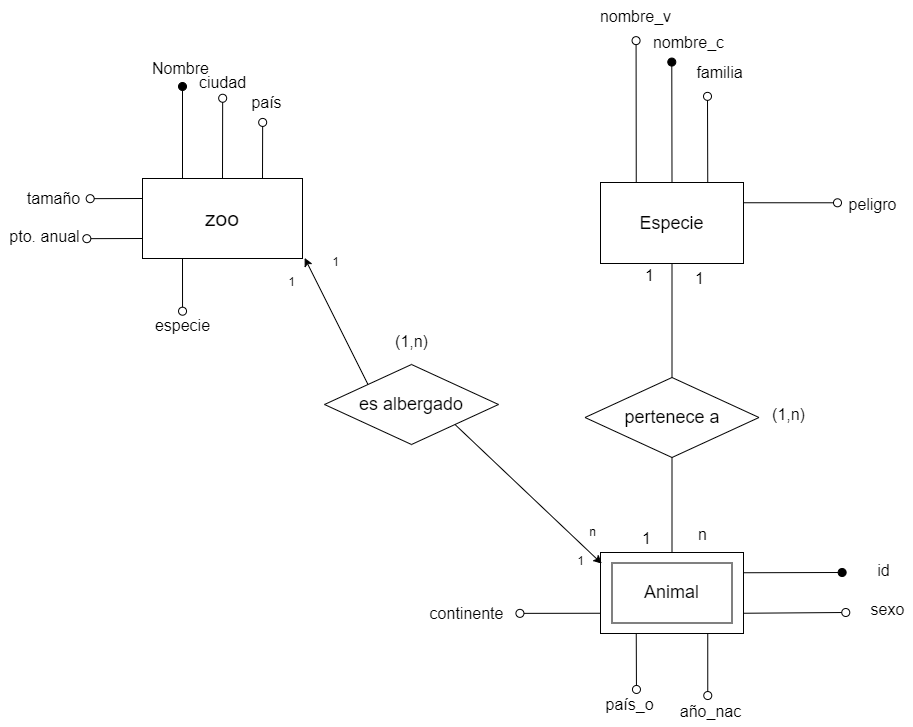

The diagram above was exported from draw.io. Its source (the exported page's mxGraphModel, read from the mxfile embedded in the PNG):
<mxGraphModel dx="1350" dy="1461" grid="0" gridSize="10" guides="1" tooltips="1" connect="1" arrows="1" fold="1" page="0" pageScale="1" pageWidth="850" pageHeight="1100" math="0" shadow="0">
  <root>
    <mxCell id="0" />
    <mxCell id="1" parent="0" />
    <mxCell id="TOVnCuBwb251_DOz-tfz-2" style="edgeStyle=none;curved=1;rounded=0;orthogonalLoop=1;jettySize=auto;html=1;exitX=0.25;exitY=0;exitDx=0;exitDy=0;fontSize=12;startSize=8;endSize=8;endArrow=oval;endFill=1;" parent="1" source="TOVnCuBwb251_DOz-tfz-1" edge="1">
      <mxGeometry relative="1" as="geometry">
        <mxPoint x="-25" y="-26" as="targetPoint" />
      </mxGeometry>
    </mxCell>
    <mxCell id="TOVnCuBwb251_DOz-tfz-6" style="edgeStyle=none;curved=1;rounded=0;orthogonalLoop=1;jettySize=auto;html=1;exitX=0.5;exitY=0;exitDx=0;exitDy=0;fontSize=12;startSize=8;endSize=8;endArrow=oval;endFill=0;" parent="1" source="TOVnCuBwb251_DOz-tfz-1" edge="1">
      <mxGeometry relative="1" as="geometry">
        <mxPoint x="15.166666666666742" y="-14.25" as="targetPoint" />
      </mxGeometry>
    </mxCell>
    <mxCell id="TOVnCuBwb251_DOz-tfz-8" style="edgeStyle=none;curved=1;rounded=0;orthogonalLoop=1;jettySize=auto;html=1;exitX=0.75;exitY=0;exitDx=0;exitDy=0;fontSize=12;startSize=8;endSize=8;endArrow=oval;endFill=0;" parent="1" source="TOVnCuBwb251_DOz-tfz-1" edge="1">
      <mxGeometry relative="1" as="geometry">
        <mxPoint x="55.16666666666674" y="9.916666666666742" as="targetPoint" />
      </mxGeometry>
    </mxCell>
    <mxCell id="TOVnCuBwb251_DOz-tfz-10" style="edgeStyle=none;curved=1;rounded=0;orthogonalLoop=1;jettySize=auto;html=1;exitX=0;exitY=0.25;exitDx=0;exitDy=0;fontSize=12;startSize=8;endSize=8;endArrow=oval;endFill=0;" parent="1" source="TOVnCuBwb251_DOz-tfz-1" edge="1">
      <mxGeometry relative="1" as="geometry">
        <mxPoint x="-117.33333333333326" y="86.16666666666674" as="targetPoint" />
      </mxGeometry>
    </mxCell>
    <mxCell id="TOVnCuBwb251_DOz-tfz-12" style="edgeStyle=none;curved=1;rounded=0;orthogonalLoop=1;jettySize=auto;html=1;exitX=0;exitY=0.75;exitDx=0;exitDy=0;fontSize=12;startSize=8;endSize=8;endArrow=oval;endFill=0;" parent="1" source="TOVnCuBwb251_DOz-tfz-1" edge="1">
      <mxGeometry relative="1" as="geometry">
        <mxPoint x="-120.66666666666663" y="126.16666666666674" as="targetPoint" />
      </mxGeometry>
    </mxCell>
    <mxCell id="TOVnCuBwb251_DOz-tfz-62" style="edgeStyle=none;curved=1;rounded=0;orthogonalLoop=1;jettySize=auto;html=1;exitX=0.25;exitY=1;exitDx=0;exitDy=0;fontSize=12;startSize=8;endSize=8;endArrow=oval;endFill=0;" parent="1" source="TOVnCuBwb251_DOz-tfz-1" edge="1">
      <mxGeometry relative="1" as="geometry">
        <mxPoint x="-24.95652173913038" y="198.6956787109375" as="targetPoint" />
      </mxGeometry>
    </mxCell>
    <mxCell id="TOVnCuBwb251_DOz-tfz-1" value="&lt;font style=&quot;font-size: 21px;&quot;&gt;zoo&lt;/font&gt;" style="rounded=0;whiteSpace=wrap;html=1;" parent="1" vertex="1">
      <mxGeometry x="-65" y="66" width="160" height="80" as="geometry" />
    </mxCell>
    <mxCell id="TOVnCuBwb251_DOz-tfz-5" value="Nombre" style="text;html=1;align=center;verticalAlign=middle;resizable=0;points=[];autosize=1;strokeColor=none;fillColor=none;fontSize=16;" parent="1" vertex="1">
      <mxGeometry x="-65" y="-60" width="75" height="31" as="geometry" />
    </mxCell>
    <mxCell id="TOVnCuBwb251_DOz-tfz-7" value="ciudad" style="text;html=1;align=center;verticalAlign=middle;resizable=0;points=[];autosize=1;strokeColor=none;fillColor=none;fontSize=16;" parent="1" vertex="1">
      <mxGeometry x="-17.5" y="-46" width="65" height="31" as="geometry" />
    </mxCell>
    <mxCell id="TOVnCuBwb251_DOz-tfz-9" value="país" style="text;html=1;align=center;verticalAlign=middle;resizable=0;points=[];autosize=1;strokeColor=none;fillColor=none;fontSize=16;" parent="1" vertex="1">
      <mxGeometry x="34.5" y="-25.5" width="48" height="31" as="geometry" />
    </mxCell>
    <mxCell id="TOVnCuBwb251_DOz-tfz-11" value="tamaño" style="text;html=1;align=center;verticalAlign=middle;resizable=0;points=[];autosize=1;strokeColor=none;fillColor=none;fontSize=16;" parent="1" vertex="1">
      <mxGeometry x="-190" y="70" width="71" height="31" as="geometry" />
    </mxCell>
    <mxCell id="TOVnCuBwb251_DOz-tfz-13" value="pto. anual" style="text;html=1;align=center;verticalAlign=middle;resizable=0;points=[];autosize=1;strokeColor=none;fillColor=none;fontSize=16;" parent="1" vertex="1">
      <mxGeometry x="-207" y="108" width="88" height="31" as="geometry" />
    </mxCell>
    <mxCell id="TOVnCuBwb251_DOz-tfz-15" style="edgeStyle=none;curved=1;rounded=0;orthogonalLoop=1;jettySize=auto;html=1;exitX=0.25;exitY=0;exitDx=0;exitDy=0;fontSize=12;startSize=8;endSize=8;endArrow=oval;endFill=0;" parent="1" source="TOVnCuBwb251_DOz-tfz-14" edge="1">
      <mxGeometry relative="1" as="geometry">
        <mxPoint x="428.57142857142867" y="-71.85709926060258" as="targetPoint" />
      </mxGeometry>
    </mxCell>
    <mxCell id="TOVnCuBwb251_DOz-tfz-17" style="edgeStyle=none;curved=1;rounded=0;orthogonalLoop=1;jettySize=auto;html=1;exitX=0.5;exitY=0;exitDx=0;exitDy=0;fontSize=12;startSize=8;endSize=8;endArrow=oval;endFill=1;" parent="1" source="TOVnCuBwb251_DOz-tfz-14" edge="1">
      <mxGeometry relative="1" as="geometry">
        <mxPoint x="464.28571428571445" y="-50.42852783203125" as="targetPoint" />
      </mxGeometry>
    </mxCell>
    <mxCell id="TOVnCuBwb251_DOz-tfz-19" style="edgeStyle=none;curved=1;rounded=0;orthogonalLoop=1;jettySize=auto;html=1;exitX=0.75;exitY=0;exitDx=0;exitDy=0;fontSize=12;startSize=8;endSize=8;endArrow=oval;endFill=0;" parent="1" source="TOVnCuBwb251_DOz-tfz-14" edge="1">
      <mxGeometry relative="1" as="geometry">
        <mxPoint x="500.0000000000002" y="-16.142813546316802" as="targetPoint" />
      </mxGeometry>
    </mxCell>
    <mxCell id="TOVnCuBwb251_DOz-tfz-21" style="edgeStyle=none;curved=1;rounded=0;orthogonalLoop=1;jettySize=auto;html=1;exitX=1;exitY=0.25;exitDx=0;exitDy=0;fontSize=12;startSize=8;endSize=8;endArrow=oval;endFill=0;" parent="1" source="TOVnCuBwb251_DOz-tfz-14" edge="1">
      <mxGeometry relative="1" as="geometry">
        <mxPoint x="630.0000000000002" y="90.28571428571445" as="targetPoint" />
      </mxGeometry>
    </mxCell>
    <mxCell id="TOVnCuBwb251_DOz-tfz-14" value="&lt;font style=&quot;font-size: 18px;&quot;&gt;Especie&lt;/font&gt;" style="rounded=0;whiteSpace=wrap;html=1;" parent="1" vertex="1">
      <mxGeometry x="393" y="70" width="143" height="81" as="geometry" />
    </mxCell>
    <mxCell id="TOVnCuBwb251_DOz-tfz-16" value="nombre_v" style="text;html=1;align=center;verticalAlign=middle;resizable=0;points=[];autosize=1;strokeColor=none;fillColor=none;fontSize=16;" parent="1" vertex="1">
      <mxGeometry x="383" y="-112" width="89" height="31" as="geometry" />
    </mxCell>
    <mxCell id="TOVnCuBwb251_DOz-tfz-18" value="nombre_c" style="text;html=1;align=center;verticalAlign=middle;resizable=0;points=[];autosize=1;strokeColor=none;fillColor=none;fontSize=16;" parent="1" vertex="1">
      <mxGeometry x="436.5" y="-85.5" width="89" height="31" as="geometry" />
    </mxCell>
    <mxCell id="TOVnCuBwb251_DOz-tfz-20" value="familia" style="text;html=1;align=center;verticalAlign=middle;resizable=0;points=[];autosize=1;strokeColor=none;fillColor=none;fontSize=16;" parent="1" vertex="1">
      <mxGeometry x="479.5" y="-55.5" width="64" height="31" as="geometry" />
    </mxCell>
    <mxCell id="TOVnCuBwb251_DOz-tfz-22" value="peligro" style="text;html=1;align=center;verticalAlign=middle;resizable=0;points=[];autosize=1;strokeColor=none;fillColor=none;fontSize=16;" parent="1" vertex="1">
      <mxGeometry x="631.5" y="76.5" width="66" height="31" as="geometry" />
    </mxCell>
    <mxCell id="TOVnCuBwb251_DOz-tfz-48" style="edgeStyle=none;curved=1;rounded=0;orthogonalLoop=1;jettySize=auto;html=1;exitX=0.5;exitY=0;exitDx=0;exitDy=0;entryX=0.5;entryY=1;entryDx=0;entryDy=0;fontSize=12;startSize=8;endSize=8;endArrow=none;endFill=0;" parent="1" source="TOVnCuBwb251_DOz-tfz-45" target="TOVnCuBwb251_DOz-tfz-14" edge="1">
      <mxGeometry relative="1" as="geometry" />
    </mxCell>
    <mxCell id="TOVnCuBwb251_DOz-tfz-49" style="edgeStyle=none;curved=1;rounded=0;orthogonalLoop=1;jettySize=auto;html=1;exitX=0.5;exitY=1;exitDx=0;exitDy=0;entryX=0.5;entryY=0;entryDx=0;entryDy=0;fontSize=12;startSize=8;endSize=8;endArrow=none;endFill=0;" parent="1" source="TOVnCuBwb251_DOz-tfz-45" target="TOVnCuBwb251_DOz-tfz-47" edge="1">
      <mxGeometry relative="1" as="geometry" />
    </mxCell>
    <mxCell id="TOVnCuBwb251_DOz-tfz-45" value="&lt;font style=&quot;font-size: 18px;&quot;&gt;pertenece a&lt;/font&gt;" style="rhombus;whiteSpace=wrap;html=1;" parent="1" vertex="1">
      <mxGeometry x="377.5" y="265" width="174" height="80" as="geometry" />
    </mxCell>
    <mxCell id="TOVnCuBwb251_DOz-tfz-50" style="edgeStyle=none;curved=1;rounded=0;orthogonalLoop=1;jettySize=auto;html=1;exitX=1;exitY=0.25;exitDx=0;exitDy=0;fontSize=12;startSize=8;endSize=8;endArrow=oval;endFill=1;" parent="1" source="TOVnCuBwb251_DOz-tfz-47" edge="1">
      <mxGeometry relative="1" as="geometry">
        <mxPoint x="634.6363636363635" y="460" as="targetPoint" />
      </mxGeometry>
    </mxCell>
    <mxCell id="TOVnCuBwb251_DOz-tfz-52" style="edgeStyle=none;curved=1;rounded=0;orthogonalLoop=1;jettySize=auto;html=1;exitX=1;exitY=0.75;exitDx=0;exitDy=0;fontSize=12;startSize=8;endSize=8;endArrow=oval;endFill=0;" parent="1" source="TOVnCuBwb251_DOz-tfz-47" edge="1">
      <mxGeometry relative="1" as="geometry">
        <mxPoint x="638.272727272727" y="500" as="targetPoint" />
      </mxGeometry>
    </mxCell>
    <mxCell id="TOVnCuBwb251_DOz-tfz-54" style="edgeStyle=none;curved=1;rounded=0;orthogonalLoop=1;jettySize=auto;html=1;exitX=0.75;exitY=1;exitDx=0;exitDy=0;fontSize=12;startSize=8;endSize=8;endArrow=oval;endFill=0;" parent="1" source="TOVnCuBwb251_DOz-tfz-47" edge="1">
      <mxGeometry relative="1" as="geometry">
        <mxPoint x="500.2608695652175" y="583.0435313349185" as="targetPoint" />
      </mxGeometry>
    </mxCell>
    <mxCell id="TOVnCuBwb251_DOz-tfz-56" style="edgeStyle=none;curved=1;rounded=0;orthogonalLoop=1;jettySize=auto;html=1;exitX=0.25;exitY=1;exitDx=0;exitDy=0;fontSize=12;startSize=8;endSize=8;endArrow=oval;endFill=0;" parent="1" source="TOVnCuBwb251_DOz-tfz-47" edge="1">
      <mxGeometry relative="1" as="geometry">
        <mxPoint x="428.9565217391305" y="576.9565217391305" as="targetPoint" />
      </mxGeometry>
    </mxCell>
    <mxCell id="TOVnCuBwb251_DOz-tfz-58" style="edgeStyle=none;curved=1;rounded=0;orthogonalLoop=1;jettySize=auto;html=1;exitX=0;exitY=0.75;exitDx=0;exitDy=0;fontSize=12;startSize=8;endSize=8;endArrow=oval;endFill=0;" parent="1" source="TOVnCuBwb251_DOz-tfz-47" edge="1">
      <mxGeometry relative="1" as="geometry">
        <mxPoint x="312.43478260869574" y="500.8695652173915" as="targetPoint" />
      </mxGeometry>
    </mxCell>
    <mxCell id="TOVnCuBwb251_DOz-tfz-47" value="&lt;font style=&quot;font-size: 18px;&quot;&gt;Animal&lt;/font&gt;" style="rounded=0;whiteSpace=wrap;html=1;" parent="1" vertex="1">
      <mxGeometry x="393" y="440" width="143" height="81" as="geometry" />
    </mxCell>
    <mxCell id="TOVnCuBwb251_DOz-tfz-51" value="id" style="text;html=1;align=center;verticalAlign=middle;resizable=0;points=[];autosize=1;strokeColor=none;fillColor=none;fontSize=16;" parent="1" vertex="1">
      <mxGeometry x="660.5" y="442.5" width="30" height="31" as="geometry" />
    </mxCell>
    <mxCell id="TOVnCuBwb251_DOz-tfz-53" value="sexo" style="text;html=1;align=center;verticalAlign=middle;resizable=0;points=[];autosize=1;strokeColor=none;fillColor=none;fontSize=16;" parent="1" vertex="1">
      <mxGeometry x="653.5" y="481.5" width="52" height="31" as="geometry" />
    </mxCell>
    <mxCell id="TOVnCuBwb251_DOz-tfz-55" value="año_nac" style="text;html=1;align=center;verticalAlign=middle;resizable=0;points=[];autosize=1;strokeColor=none;fillColor=none;fontSize=16;" parent="1" vertex="1">
      <mxGeometry x="463.5" y="583" width="79" height="31" as="geometry" />
    </mxCell>
    <mxCell id="TOVnCuBwb251_DOz-tfz-57" value="país_o" style="text;html=1;align=center;verticalAlign=middle;resizable=0;points=[];autosize=1;strokeColor=none;fillColor=none;fontSize=16;" parent="1" vertex="1">
      <mxGeometry x="389" y="576" width="66" height="31" as="geometry" />
    </mxCell>
    <mxCell id="TOVnCuBwb251_DOz-tfz-59" value="continente" style="text;html=1;align=center;verticalAlign=middle;resizable=0;points=[];autosize=1;strokeColor=none;fillColor=none;fontSize=16;" parent="1" vertex="1">
      <mxGeometry x="213" y="486" width="92" height="31" as="geometry" />
    </mxCell>
    <mxCell id="TOVnCuBwb251_DOz-tfz-60" value="n" style="text;html=1;align=center;verticalAlign=middle;resizable=0;points=[];autosize=1;strokeColor=none;fillColor=none;fontSize=16;" parent="1" vertex="1">
      <mxGeometry x="481.5" y="406.5" width="27" height="31" as="geometry" />
    </mxCell>
    <mxCell id="TOVnCuBwb251_DOz-tfz-61" value="1" style="text;html=1;align=center;verticalAlign=middle;resizable=0;points=[];autosize=1;strokeColor=none;fillColor=none;fontSize=16;" parent="1" vertex="1">
      <mxGeometry x="478.5" y="150.5" width="27" height="31" as="geometry" />
    </mxCell>
    <mxCell id="TOVnCuBwb251_DOz-tfz-63" value="especie" style="text;html=1;align=center;verticalAlign=middle;resizable=0;points=[];autosize=1;strokeColor=none;fillColor=none;fontSize=16;" parent="1" vertex="1">
      <mxGeometry x="-61.5" y="197.5" width="73" height="31" as="geometry" />
    </mxCell>
    <mxCell id="TOVnCuBwb251_DOz-tfz-64" value="1" style="text;html=1;align=center;verticalAlign=middle;resizable=0;points=[];autosize=1;strokeColor=none;fillColor=none;fontSize=16;" parent="1" vertex="1">
      <mxGeometry x="425.5" y="410.5" width="27" height="31" as="geometry" />
    </mxCell>
    <mxCell id="TOVnCuBwb251_DOz-tfz-65" value="1" style="text;html=1;align=center;verticalAlign=middle;resizable=0;points=[];autosize=1;strokeColor=none;fillColor=none;fontSize=16;" parent="1" vertex="1">
      <mxGeometry x="428.5" y="147.5" width="27" height="31" as="geometry" />
    </mxCell>
    <mxCell id="TOVnCuBwb251_DOz-tfz-66" value="(1,n)" style="text;html=1;align=center;verticalAlign=middle;resizable=0;points=[];autosize=1;strokeColor=none;fillColor=none;fontSize=16;" parent="1" vertex="1">
      <mxGeometry x="555" y="287" width="51" height="31" as="geometry" />
    </mxCell>
    <mxCell id="TOVnCuBwb251_DOz-tfz-72" value="" style="rounded=0;whiteSpace=wrap;html=1;fillColor=none;" parent="1" vertex="1">
      <mxGeometry x="404.5" y="450.5" width="120" height="60" as="geometry" />
    </mxCell>
    <mxCell id="UJg0jYUGrUfLJEwHcoGG-3" style="rounded=0;orthogonalLoop=1;jettySize=auto;html=1;exitX=0;exitY=0;exitDx=0;exitDy=0;" edge="1" parent="1" source="UJg0jYUGrUfLJEwHcoGG-1">
      <mxGeometry relative="1" as="geometry">
        <mxPoint x="97.14285714285734" y="145.42861502511164" as="targetPoint" />
      </mxGeometry>
    </mxCell>
    <mxCell id="UJg0jYUGrUfLJEwHcoGG-1" value="&lt;font style=&quot;font-size: 18px;&quot;&gt;es albergado&lt;/font&gt;" style="rhombus;whiteSpace=wrap;html=1;" vertex="1" parent="1">
      <mxGeometry x="117" y="252" width="174" height="80" as="geometry" />
    </mxCell>
    <mxCell id="UJg0jYUGrUfLJEwHcoGG-2" value="(1,n)" style="text;html=1;align=center;verticalAlign=middle;resizable=0;points=[];autosize=1;strokeColor=none;fillColor=none;fontSize=16;" vertex="1" parent="1">
      <mxGeometry x="178.5" y="213" width="51" height="31" as="geometry" />
    </mxCell>
    <mxCell id="UJg0jYUGrUfLJEwHcoGG-4" style="rounded=0;orthogonalLoop=1;jettySize=auto;html=1;exitX=1;exitY=1;exitDx=0;exitDy=0;entryX=0.009;entryY=0.138;entryDx=0;entryDy=0;entryPerimeter=0;" edge="1" parent="1" source="UJg0jYUGrUfLJEwHcoGG-1" target="TOVnCuBwb251_DOz-tfz-47">
      <mxGeometry relative="1" as="geometry" />
    </mxCell>
    <mxCell id="UJg0jYUGrUfLJEwHcoGG-5" value="1" style="text;html=1;align=center;verticalAlign=middle;resizable=0;points=[];autosize=1;strokeColor=none;fillColor=none;" vertex="1" parent="1">
      <mxGeometry x="115" y="137" width="25" height="26" as="geometry" />
    </mxCell>
    <mxCell id="UJg0jYUGrUfLJEwHcoGG-6" value="n" style="text;html=1;align=center;verticalAlign=middle;resizable=0;points=[];autosize=1;strokeColor=none;fillColor=none;" vertex="1" parent="1">
      <mxGeometry x="372" y="407" width="25" height="26" as="geometry" />
    </mxCell>
    <mxCell id="UJg0jYUGrUfLJEwHcoGG-7" value="1" style="text;html=1;align=center;verticalAlign=middle;resizable=0;points=[];autosize=1;strokeColor=none;fillColor=none;" vertex="1" parent="1">
      <mxGeometry x="361" y="436" width="25" height="26" as="geometry" />
    </mxCell>
    <mxCell id="UJg0jYUGrUfLJEwHcoGG-8" value="1" style="text;html=1;align=center;verticalAlign=middle;resizable=0;points=[];autosize=1;strokeColor=none;fillColor=none;" vertex="1" parent="1">
      <mxGeometry x="71" y="157" width="25" height="26" as="geometry" />
    </mxCell>
  </root>
</mxGraphModel>